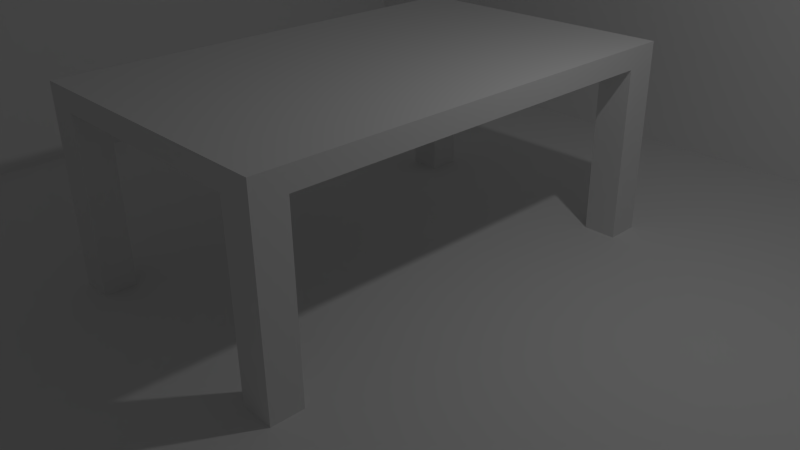 # Source: Lab3D.blend  (saved by Blender 2.72.0; exported with 4.5.12 LTS)
import bpy
from mathutils import Matrix  # noqa: F401  (used for matrix-valued properties, if any)

bpy.ops.wm.read_factory_settings(use_empty=True)
scene = bpy.context.scene
scene.name = 'Scene'

# ---- collections
col_collection_1 = bpy.data.collections.new('Collection 1'); scene.collection.children.link(col_collection_1)

# ---- materials (node trees are filled in below, after node groups)
mat_material = bpy.data.materials.new('Material')
mat_material.alpha_threshold = 0.0
mat_material.use_transparent_shadow = False
mat_material.roughness = 0.5
mat_material.line_color = (0.0, 0.0, 0.0, 1.0)

# ---- material node trees

# ---- world
world_world = bpy.data.worlds.new('World'); scene.world = world_world
world_world.color = (0.05088, 0.05088, 0.05088)
world_world.use_sun_shadow = False
world_world.sun_shadow_jitter_overblur = 0.0
world_world.cycles.sampling_method = 'MANUAL'
world_world.cycles.sample_map_resolution = 256

# ---- cameras
cam_camera = bpy.data.cameras.new('Camera')
cam_camera.clip_end = 100.0
cam_camera.lens = 35.0
cam_camera.sensor_width = 32.0
cam_camera.sensor_height = 18.0
cam_camera.ortho_scale = 7.314
cam_camera.dof.focus_distance = 0.0
cam_camera.dof.aperture_fstop = 128.0

# ---- lights
light_lamp = bpy.data.lights.new('Lamp', 'POINT')
light_lamp.transmission_factor = 0.0
light_lamp.cutoff_distance = 30.0
light_lamp.energy = 100.0
light_lamp.shadow_buffer_clip_start = 1.001
light_lamp.shadow_soft_size = 0.1
light_lamp.shadow_maximum_resolution = 0.006
light_lamp.use_absolute_resolution = True
light_lamp.cycles.use_multiple_importance_sampling = False

# ---- meshes
me_plane = bpy.data.meshes.new('Plane')
me_plane.from_pydata([(-1.0, -1.0, 0.0), (1.0, -1.0, 0.0), (-1.0, 1.0, 0.0), (1.0, 1.0, 0.0), (-1.0, -1.0, 0.0), (1.0, -1.0, 0.0), (1.0, 1.0, 0.0), (-0.5052, -1.165, -1.154), (1.495, -1.165, -1.154), (1.495, 0.8351, -1.154)], [], [(0, 1, 3, 2), (3, 1, 5, 6), (1, 0, 4, 5), (6, 5, 8, 9), (5, 4, 7, 8)])
me_plane.use_remesh_preserve_volume = False
me_plane.use_remesh_preserve_attributes = False
me_plane.use_mirror_vertex_groups = False
me_plane.update()
me_cube = bpy.data.meshes.new('Cube')
me_cube.from_pydata([(1.0, 1.0, -1.0), (1.0, -1.0, -1.0), (-1.0, -1.0, -1.0), (-1.0, 1.0, -1.0), (1.0, 1.0, 1.0), (1.0, -1.0, 1.0), (-1.0, -1.0, 1.0), (-1.0, 1.0, 1.0), (1.0, -1.16, -1.0), (-1.0, -1.16, -1.0), (1.0, -1.16, 1.0), (-1.0, -1.16, 1.0), (1.0, 1.0, -1.0), (1.0, -1.0, -1.0), (1.0, 1.0, 1.0), (1.0, -1.0, 1.0), (1.0, 1.171, -1.0), (-1.0, 1.171, -1.0), (1.0, 1.171, 1.0), (-1.0, 1.171, 1.0), (1.303, 1.0, -1.0), (1.303, -1.0, -1.0), (1.303, 1.0, 1.0), (1.303, -1.0, 1.0), (1.303, -1.16, -1.0), (1.303, -1.16, 1.0), (1.303, 1.0, -1.0), (1.303, -1.0, -1.0), (1.303, 1.0, 1.0), (1.303, -1.0, 1.0), (1.303, 1.171, -1.0), (1.303, 1.171, 1.0), (-1.295, -1.0, -1.0), (-1.295, 1.0, -1.0), (-1.295, -1.0, 1.0), (-1.295, 1.0, 1.0), (-1.295, -1.16, -1.0), (-1.295, -1.16, 1.0), (-1.295, 1.171, -1.0), (-1.295, 1.171, 1.0), (1.0, 1.0, -21.64), (1.0, -1.0, -21.64), (-1.0, -1.0, -21.64), (-1.0, 1.0, -21.64), (1.0, -1.16, -21.64), (-1.0, -1.16, -21.64), (1.0, 1.171, -21.64), (-1.0, 1.171, -21.64), (1.303, 1.0, -21.64), (1.303, -1.0, -21.64), (1.303, -1.16, -21.64), (1.303, 1.171, -21.64), (-1.295, -1.0, -21.64), (-1.295, 1.0, -21.64), (-1.295, -1.16, -21.64), (-1.295, 1.171, -21.64)], [], [(0, 1, 2, 3), (4, 7, 6, 5), (4, 5, 15, 14), (5, 6, 11, 10), (19, 17, 38, 39), (7, 4, 18, 19), (8, 10, 11, 9), (7, 19, 39, 35), (16, 18, 31, 30), (2, 1, 8, 9), (18, 4, 22, 31), (5, 1, 13, 15), (0, 4, 14, 12), (1, 0, 12, 13), (18, 16, 17, 19), (9, 36, 54, 45), (21, 24, 50, 49), (0, 3, 17, 16), (21, 23, 25, 24), (26, 28, 29, 27), (22, 20, 30, 31), (14, 15, 29, 28), (15, 13, 27, 29), (12, 14, 28, 26), (13, 12, 26, 27), (2, 9, 45, 42), (5, 10, 25, 23), (10, 8, 24, 25), (1, 5, 23, 21), (4, 0, 20, 22), (32, 34, 35, 33), (34, 32, 36, 37), (33, 35, 39, 38), (38, 17, 47, 55), (11, 6, 34, 37), (9, 11, 37, 36), (6, 7, 35, 34), (3, 2, 32, 33), (47, 43, 53, 55), (40, 46, 51, 48), (44, 41, 49, 50), (42, 45, 54, 52), (16, 30, 51, 46), (30, 20, 48, 51), (33, 38, 55, 53), (17, 3, 43, 47), (24, 8, 44, 50), (8, 1, 41, 44), (3, 33, 53, 43), (32, 2, 42, 52), (20, 0, 40, 48), (0, 16, 46, 40), (1, 21, 49, 41), (36, 32, 52, 54)])
me_cube.materials.append(mat_material)
me_cube.use_remesh_preserve_volume = False
me_cube.use_remesh_preserve_attributes = False
me_cube.use_mirror_vertex_groups = False
me_cube.update()

# ---- objects
ob_plane = bpy.data.objects.new('Plane', me_plane)
ob_cube = bpy.data.objects.new('Cube', me_cube)
ob_lamp = bpy.data.objects.new('Lamp', light_lamp)
ob_camera = bpy.data.objects.new('Camera', cam_camera)

# ---- transforms, parenting, visibility, modifiers, constraints
ob_plane.location = (0.0, 0.0, 0.0)
ob_plane.scale = (-6.063, -6.063, -6.063)
ob_plane.lineart.crease_threshold = 0.0
ob_cube.location = (0.0, 0.0, 2.414)
ob_cube.scale = (1.442, 2.567, 0.1377)
ob_cube.lock_rotations_4d = False
ob_cube.empty_display_type = 'ARROWS'
ob_cube.lineart.crease_threshold = 0.0
ob_lamp.location = (4.076, 1.005, 5.904)
ob_lamp.rotation_euler = (0.6503, 0.05522, 1.866)
ob_lamp.lock_rotations_4d = False
ob_lamp.empty_display_type = 'ARROWS'
ob_lamp.color = (0.0, 0.0, 0.0, 0.0)
ob_lamp.lineart.crease_threshold = 0.0
ob_camera.location = (7.481, -6.508, 5.344)
ob_camera.rotation_euler = (1.109, 0.01082, 0.8149)
ob_camera.lock_rotations_4d = False
ob_camera.empty_display_type = 'ARROWS'
ob_camera.color = (0.0, 0.0, 0.0, 0.0)
ob_camera.display_type = 'WIRE'
ob_camera.lineart.crease_threshold = 0.0

# ---- collection membership
col_collection_1.objects.link(ob_plane)
col_collection_1.objects.link(ob_cube)
col_collection_1.objects.link(ob_lamp)
col_collection_1.objects.link(ob_camera)

# ---- scene / render settings (as saved in the file)
scene.camera = ob_camera
scene.frame_start = 1; scene.frame_end = 250; scene.frame_set(1)
scene.render.engine = 'BLENDER_EEVEE_NEXT'
scene.render.resolution_percentage = 50
scene.render.dither_intensity = 0.0
scene.cycles.use_denoising = False
scene.cycles.samples = 10
scene.cycles.sampling_pattern = 'TABULATED_SOBOL'
scene.cycles.light_sampling_threshold = 0.0
scene.cycles.use_adaptive_sampling = False
scene.cycles.use_light_tree = False
scene.cycles.blur_glossy = 0.0
scene.cycles.pixel_filter_type = 'GAUSSIAN'
scene.cycles.sample_clamp_indirect = 0.0
scene.view_settings.view_transform = 'Standard'
bpy.context.view_layer.update()
